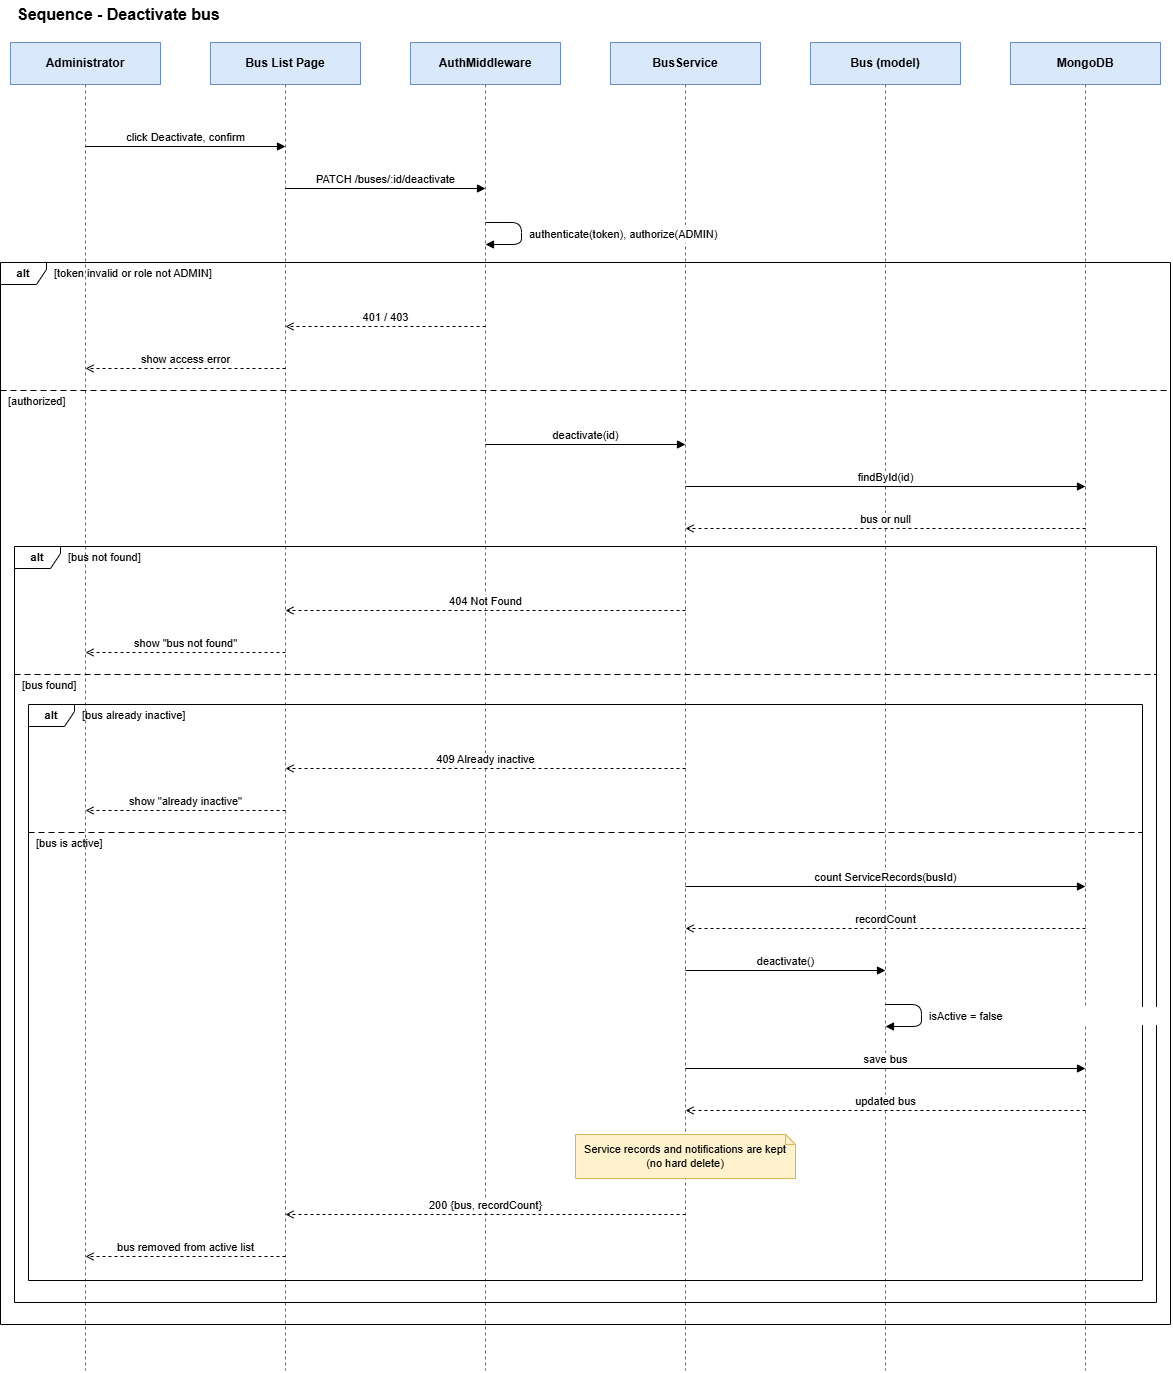

The diagram above was exported from draw.io. Its source (the exported page's mxGraphModel, read from the mxfile embedded in the PNG):
<mxGraphModel dx="2711" dy="1387" grid="1" gridSize="10" guides="1" tooltips="1" connect="1" arrows="1" fold="1" page="1" pageScale="1" pageWidth="1310" pageHeight="1418" math="0" shadow="0">
  <root>
    <mxCell id="0" />
    <mxCell id="1" parent="0" />
    <mxCell id="bus-38" parent="1" style="text;html=1;align=left;verticalAlign=middle;fontSize=16;fontStyle=1;" value="Sequence - Deactivate bus" vertex="1">
      <mxGeometry height="28" width="900" x="40" y="8" as="geometry" />
    </mxCell>
    <mxCell id="bus-39" parent="1" style="rounded=0;whiteSpace=wrap;html=1;fillColor=#dae8fc;strokeColor=#6c8ebf;fontSize=12;fontStyle=1;" value="Administrator" vertex="1">
      <mxGeometry height="42" width="150" x="35" y="50" as="geometry" />
    </mxCell>
    <mxCell id="bus-40" edge="1" parent="1" style="html=1;endArrow=none;dashed=1;strokeColor=#666666;" value="">
      <mxGeometry relative="1" as="geometry">
        <mxPoint x="110" y="92" as="sourcePoint" />
        <mxPoint x="110" y="1378" as="targetPoint" />
      </mxGeometry>
    </mxCell>
    <mxCell id="bus-41" parent="1" style="rounded=0;whiteSpace=wrap;html=1;fillColor=#dae8fc;strokeColor=#6c8ebf;fontSize=12;fontStyle=1;" value="Bus List Page" vertex="1">
      <mxGeometry height="42" width="150" x="235" y="50" as="geometry" />
    </mxCell>
    <mxCell id="bus-42" edge="1" parent="1" style="html=1;endArrow=none;dashed=1;strokeColor=#666666;" value="">
      <mxGeometry relative="1" as="geometry">
        <mxPoint x="310" y="92" as="sourcePoint" />
        <mxPoint x="310" y="1378" as="targetPoint" />
      </mxGeometry>
    </mxCell>
    <mxCell id="bus-43" parent="1" style="rounded=0;whiteSpace=wrap;html=1;fillColor=#dae8fc;strokeColor=#6c8ebf;fontSize=12;fontStyle=1;" value="AuthMiddleware" vertex="1">
      <mxGeometry height="42" width="150" x="435" y="50" as="geometry" />
    </mxCell>
    <mxCell id="bus-44" edge="1" parent="1" style="html=1;endArrow=none;dashed=1;strokeColor=#666666;" value="">
      <mxGeometry relative="1" as="geometry">
        <mxPoint x="510" y="92" as="sourcePoint" />
        <mxPoint x="510" y="1378" as="targetPoint" />
      </mxGeometry>
    </mxCell>
    <mxCell id="bus-45" parent="1" style="rounded=0;whiteSpace=wrap;html=1;fillColor=#dae8fc;strokeColor=#6c8ebf;fontSize=12;fontStyle=1;" value="BusService" vertex="1">
      <mxGeometry height="42" width="150" x="635" y="50" as="geometry" />
    </mxCell>
    <mxCell id="bus-46" edge="1" parent="1" style="html=1;endArrow=none;dashed=1;strokeColor=#666666;" value="">
      <mxGeometry relative="1" as="geometry">
        <mxPoint x="710" y="92" as="sourcePoint" />
        <mxPoint x="710" y="1378" as="targetPoint" />
      </mxGeometry>
    </mxCell>
    <mxCell id="bus-47" parent="1" style="rounded=0;whiteSpace=wrap;html=1;fillColor=#dae8fc;strokeColor=#6c8ebf;fontSize=12;fontStyle=1;" value="Bus (model)" vertex="1">
      <mxGeometry height="42" width="150" x="835" y="50" as="geometry" />
    </mxCell>
    <mxCell id="bus-48" edge="1" parent="1" style="html=1;endArrow=none;dashed=1;strokeColor=#666666;" value="">
      <mxGeometry relative="1" as="geometry">
        <mxPoint x="910" y="92" as="sourcePoint" />
        <mxPoint x="910" y="1378" as="targetPoint" />
      </mxGeometry>
    </mxCell>
    <mxCell id="bus-49" parent="1" style="rounded=0;whiteSpace=wrap;html=1;fillColor=#dae8fc;strokeColor=#6c8ebf;fontSize=12;fontStyle=1;" value="MongoDB" vertex="1">
      <mxGeometry height="42" width="150" x="1035" y="50" as="geometry" />
    </mxCell>
    <mxCell id="bus-50" edge="1" parent="1" style="html=1;endArrow=none;dashed=1;strokeColor=#666666;" value="">
      <mxGeometry relative="1" as="geometry">
        <mxPoint x="1110" y="92" as="sourcePoint" />
        <mxPoint x="1110" y="1378" as="targetPoint" />
      </mxGeometry>
    </mxCell>
    <mxCell id="bus-26" parent="1" style="shape=umlFrame;whiteSpace=wrap;html=1;width=46;height=22;fillColor=none;fontSize=11;fontStyle=1;pointerEvents=0;" value="alt" vertex="1">
      <mxGeometry height="576" width="1114" x="53" y="712" as="geometry" />
    </mxCell>
    <mxCell id="bus-27" parent="1" style="text;html=1;align=left;verticalAlign=middle;fontSize=11;" value="[bus already inactive]" vertex="1">
      <mxGeometry height="18" width="1054" x="105" y="714" as="geometry" />
    </mxCell>
    <mxCell id="bus-28" edge="1" parent="1" style="html=1;endArrow=none;dashed=1;dashPattern=6 4;" value="">
      <mxGeometry relative="1" as="geometry">
        <mxPoint x="53" y="840" as="sourcePoint" />
        <mxPoint x="1167" y="840" as="targetPoint" />
      </mxGeometry>
    </mxCell>
    <mxCell id="bus-29" parent="1" style="text;html=1;align=left;verticalAlign=middle;fontSize=11;" value="[bus is active]" vertex="1">
      <mxGeometry height="18" width="1054" x="59" y="842" as="geometry" />
    </mxCell>
    <mxCell id="bus-30" parent="1" style="shape=umlFrame;whiteSpace=wrap;html=1;width=46;height=22;fillColor=none;fontSize=11;fontStyle=1;pointerEvents=0;" value="alt" vertex="1">
      <mxGeometry height="756" width="1142" x="39" y="554" as="geometry" />
    </mxCell>
    <mxCell id="bus-31" parent="1" style="text;html=1;align=left;verticalAlign=middle;fontSize=11;" value="[bus not found]" vertex="1">
      <mxGeometry height="18" width="1082" x="91" y="556" as="geometry" />
    </mxCell>
    <mxCell id="bus-32" edge="1" parent="1" style="html=1;endArrow=none;dashed=1;dashPattern=6 4;" value="">
      <mxGeometry relative="1" as="geometry">
        <mxPoint x="39" y="682" as="sourcePoint" />
        <mxPoint x="1181" y="682" as="targetPoint" />
      </mxGeometry>
    </mxCell>
    <mxCell id="bus-33" parent="1" style="text;html=1;align=left;verticalAlign=middle;fontSize=11;" value="[bus found]" vertex="1">
      <mxGeometry height="18" width="1082" x="45" y="684" as="geometry" />
    </mxCell>
    <mxCell id="bus-34" parent="1" style="shape=umlFrame;whiteSpace=wrap;html=1;width=46;height=22;fillColor=none;fontSize=11;fontStyle=1;pointerEvents=0;" value="alt" vertex="1">
      <mxGeometry height="1062" width="1170" x="25" y="270" as="geometry" />
    </mxCell>
    <mxCell id="bus-35" parent="1" style="text;html=1;align=left;verticalAlign=middle;fontSize=11;" value="[token invalid or role not ADMIN]" vertex="1">
      <mxGeometry height="18" width="1110" x="77" y="272" as="geometry" />
    </mxCell>
    <mxCell id="bus-36" edge="1" parent="1" style="html=1;endArrow=none;dashed=1;dashPattern=6 4;" value="">
      <mxGeometry relative="1" as="geometry">
        <mxPoint x="25" y="398" as="sourcePoint" />
        <mxPoint x="1195" y="398" as="targetPoint" />
      </mxGeometry>
    </mxCell>
    <mxCell id="bus-37" parent="1" style="text;html=1;align=left;verticalAlign=middle;fontSize=11;" value="[authorized]" vertex="1">
      <mxGeometry height="18" width="1110" x="31" y="400" as="geometry" />
    </mxCell>
    <mxCell id="bus-3" edge="1" parent="1" style="html=1;endArrow=block;endFill=1;fontSize=11;verticalAlign=bottom;labelBackgroundColor=#ffffff;" value="click Deactivate, confirm">
      <mxGeometry relative="1" as="geometry">
        <mxPoint x="110" y="154" as="sourcePoint" />
        <mxPoint x="310" y="154" as="targetPoint" />
      </mxGeometry>
    </mxCell>
    <mxCell id="bus-4" edge="1" parent="1" style="html=1;endArrow=block;endFill=1;fontSize=11;verticalAlign=bottom;labelBackgroundColor=#ffffff;" value="PATCH /buses/:id/deactivate">
      <mxGeometry relative="1" as="geometry">
        <mxPoint x="310" y="196" as="sourcePoint" />
        <mxPoint x="510" y="196" as="targetPoint" />
      </mxGeometry>
    </mxCell>
    <mxCell id="bus-5" edge="1" parent="1" style="html=1;endArrow=block;endFill=1;" value="">
      <mxGeometry relative="1" as="geometry">
        <Array as="points">
          <mxPoint x="546" y="230" />
          <mxPoint x="546" y="252" />
        </Array>
        <mxPoint x="510" y="230" as="sourcePoint" />
        <mxPoint x="510" y="252" as="targetPoint" />
      </mxGeometry>
    </mxCell>
    <mxCell id="bus-6" parent="1" style="text;html=1;align=left;verticalAlign=middle;fontSize=11;fillColor=#ffffff;strokeColor=none;" value="authenticate(token), authorize(ADMIN)" vertex="1">
      <mxGeometry height="18" width="230" x="552" y="233" as="geometry" />
    </mxCell>
    <mxCell id="bus-7" edge="1" parent="1" style="html=1;endArrow=open;endFill=0;dashed=1;fontSize=11;verticalAlign=bottom;labelBackgroundColor=#ffffff;" value="401 / 403">
      <mxGeometry relative="1" as="geometry">
        <mxPoint x="510" y="334" as="sourcePoint" />
        <mxPoint x="310" y="334" as="targetPoint" />
      </mxGeometry>
    </mxCell>
    <mxCell id="bus-8" edge="1" parent="1" style="html=1;endArrow=open;endFill=0;dashed=1;fontSize=11;verticalAlign=bottom;labelBackgroundColor=#ffffff;" value="show access error">
      <mxGeometry relative="1" as="geometry">
        <mxPoint x="310" y="376" as="sourcePoint" />
        <mxPoint x="110" y="376" as="targetPoint" />
      </mxGeometry>
    </mxCell>
    <mxCell id="bus-9" edge="1" parent="1" style="html=1;endArrow=block;endFill=1;fontSize=11;verticalAlign=bottom;labelBackgroundColor=#ffffff;" value="deactivate(id)">
      <mxGeometry relative="1" as="geometry">
        <mxPoint x="510" y="452" as="sourcePoint" />
        <mxPoint x="710" y="452" as="targetPoint" />
      </mxGeometry>
    </mxCell>
    <mxCell id="bus-10" edge="1" parent="1" style="html=1;endArrow=block;endFill=1;fontSize=11;verticalAlign=bottom;labelBackgroundColor=#ffffff;" value="findById(id)">
      <mxGeometry relative="1" as="geometry">
        <mxPoint x="710" y="494" as="sourcePoint" />
        <mxPoint x="1110" y="494" as="targetPoint" />
      </mxGeometry>
    </mxCell>
    <mxCell id="bus-11" edge="1" parent="1" style="html=1;endArrow=open;endFill=0;dashed=1;fontSize=11;verticalAlign=bottom;labelBackgroundColor=#ffffff;" value="bus or null">
      <mxGeometry relative="1" as="geometry">
        <mxPoint x="1110" y="536" as="sourcePoint" />
        <mxPoint x="710" y="536" as="targetPoint" />
      </mxGeometry>
    </mxCell>
    <mxCell id="bus-12" edge="1" parent="1" style="html=1;endArrow=open;endFill=0;dashed=1;fontSize=11;verticalAlign=bottom;labelBackgroundColor=#ffffff;" value="404 Not Found">
      <mxGeometry relative="1" as="geometry">
        <mxPoint x="710" y="618" as="sourcePoint" />
        <mxPoint x="310" y="618" as="targetPoint" />
      </mxGeometry>
    </mxCell>
    <mxCell id="bus-13" edge="1" parent="1" style="html=1;endArrow=open;endFill=0;dashed=1;fontSize=11;verticalAlign=bottom;labelBackgroundColor=#ffffff;" value="show &quot;bus not found&quot;">
      <mxGeometry relative="1" as="geometry">
        <mxPoint x="310" y="660" as="sourcePoint" />
        <mxPoint x="110" y="660" as="targetPoint" />
      </mxGeometry>
    </mxCell>
    <mxCell id="bus-14" edge="1" parent="1" style="html=1;endArrow=open;endFill=0;dashed=1;fontSize=11;verticalAlign=bottom;labelBackgroundColor=#ffffff;" value="409 Already inactive">
      <mxGeometry relative="1" as="geometry">
        <mxPoint x="710" y="776" as="sourcePoint" />
        <mxPoint x="310" y="776" as="targetPoint" />
      </mxGeometry>
    </mxCell>
    <mxCell id="bus-15" edge="1" parent="1" style="html=1;endArrow=open;endFill=0;dashed=1;fontSize=11;verticalAlign=bottom;labelBackgroundColor=#ffffff;" value="show &quot;already inactive&quot;">
      <mxGeometry relative="1" as="geometry">
        <mxPoint x="310" y="818" as="sourcePoint" />
        <mxPoint x="110" y="818" as="targetPoint" />
      </mxGeometry>
    </mxCell>
    <mxCell id="bus-16" edge="1" parent="1" style="html=1;endArrow=block;endFill=1;fontSize=11;verticalAlign=bottom;labelBackgroundColor=#ffffff;" value="count ServiceRecords(busId)">
      <mxGeometry relative="1" as="geometry">
        <mxPoint x="710" y="894" as="sourcePoint" />
        <mxPoint x="1110" y="894" as="targetPoint" />
      </mxGeometry>
    </mxCell>
    <mxCell id="bus-17" edge="1" parent="1" style="html=1;endArrow=open;endFill=0;dashed=1;fontSize=11;verticalAlign=bottom;labelBackgroundColor=#ffffff;" value="recordCount">
      <mxGeometry relative="1" as="geometry">
        <mxPoint x="1110" y="936" as="sourcePoint" />
        <mxPoint x="710" y="936" as="targetPoint" />
      </mxGeometry>
    </mxCell>
    <mxCell id="bus-18" edge="1" parent="1" style="html=1;endArrow=block;endFill=1;fontSize=11;verticalAlign=bottom;labelBackgroundColor=#ffffff;" value="deactivate()">
      <mxGeometry relative="1" as="geometry">
        <mxPoint x="710" y="978" as="sourcePoint" />
        <mxPoint x="910" y="978" as="targetPoint" />
      </mxGeometry>
    </mxCell>
    <mxCell id="bus-19" edge="1" parent="1" style="html=1;endArrow=block;endFill=1;" value="">
      <mxGeometry relative="1" as="geometry">
        <Array as="points">
          <mxPoint x="946" y="1012" />
          <mxPoint x="946" y="1034" />
        </Array>
        <mxPoint x="910" y="1012" as="sourcePoint" />
        <mxPoint x="910" y="1034" as="targetPoint" />
      </mxGeometry>
    </mxCell>
    <mxCell id="bus-20" parent="1" style="text;html=1;align=left;verticalAlign=middle;fontSize=11;fillColor=#ffffff;strokeColor=none;" value="isActive = false" vertex="1">
      <mxGeometry height="18" width="230" x="952" y="1015" as="geometry" />
    </mxCell>
    <mxCell id="bus-21" edge="1" parent="1" style="html=1;endArrow=block;endFill=1;fontSize=11;verticalAlign=bottom;labelBackgroundColor=#ffffff;" value="save bus">
      <mxGeometry relative="1" as="geometry">
        <mxPoint x="710" y="1076" as="sourcePoint" />
        <mxPoint x="1110" y="1076" as="targetPoint" />
      </mxGeometry>
    </mxCell>
    <mxCell id="bus-22" edge="1" parent="1" style="html=1;endArrow=open;endFill=0;dashed=1;fontSize=11;verticalAlign=bottom;labelBackgroundColor=#ffffff;" value="updated bus">
      <mxGeometry relative="1" as="geometry">
        <mxPoint x="1110" y="1118" as="sourcePoint" />
        <mxPoint x="710" y="1118" as="targetPoint" />
      </mxGeometry>
    </mxCell>
    <mxCell id="bus-23" parent="1" style="shape=note;whiteSpace=wrap;html=1;size=10;fontSize=11;fillColor=#fff2cc;strokeColor=#d6b656;" value="Service records and notifications are kept (no hard delete)" vertex="1">
      <mxGeometry height="44" width="220" x="600" y="1142" as="geometry" />
    </mxCell>
    <mxCell id="bus-24" edge="1" parent="1" style="html=1;endArrow=open;endFill=0;dashed=1;fontSize=11;verticalAlign=bottom;labelBackgroundColor=#ffffff;" value="200 {bus, recordCount}">
      <mxGeometry relative="1" as="geometry">
        <mxPoint x="710" y="1222" as="sourcePoint" />
        <mxPoint x="310" y="1222" as="targetPoint" />
      </mxGeometry>
    </mxCell>
    <mxCell id="bus-25" edge="1" parent="1" style="html=1;endArrow=open;endFill=0;dashed=1;fontSize=11;verticalAlign=bottom;labelBackgroundColor=#ffffff;" value="bus removed from active list">
      <mxGeometry relative="1" as="geometry">
        <mxPoint x="310" y="1264" as="sourcePoint" />
        <mxPoint x="110" y="1264" as="targetPoint" />
      </mxGeometry>
    </mxCell>
  </root>
</mxGraphModel>